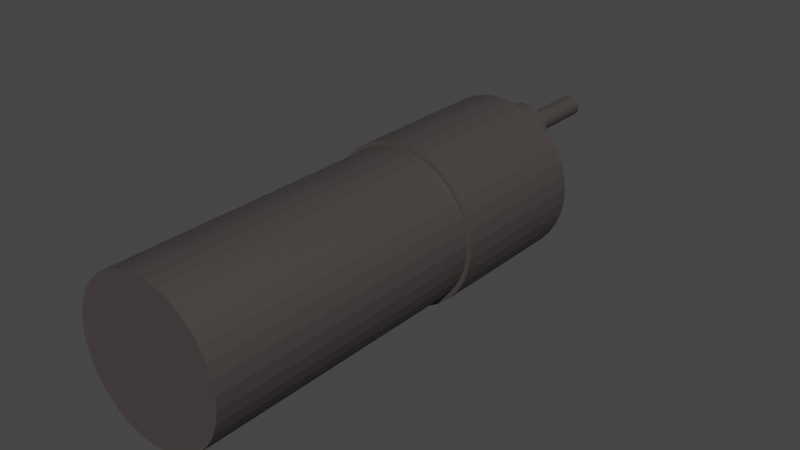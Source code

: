# Source: moteur.blend  (saved by Blender 3.1.7; exported with 4.5.12 LTS)
import bpy
from mathutils import Matrix  # noqa: F401  (used for matrix-valued properties, if any)

bpy.ops.wm.read_factory_settings(use_empty=True)
scene = bpy.context.scene
scene.name = 'Scene'

# ---- collections
col_collection = bpy.data.collections.new('Collection'); scene.collection.children.link(col_collection)

# ---- materials (node trees are filled in below, after node groups)
mat_material_001 = bpy.data.materials.new('Material.001')
mat_material_001.use_transparent_shadow = False

# ---- material node trees
mat_material_001.use_nodes = True; mat_material_001.node_tree.nodes.clear()
_N = mat_material_001.node_tree.nodes; _L = mat_material_001.node_tree.links
n0 = _N.new('ShaderNodeBsdfPrincipled'); n0.name = 'Principled BSDF'; n0.location = (10, 300)
n0.distribution = 'GGX'
n0.subsurface_method = 'RANDOM_WALK_SKIN'
n0.inputs[0].default_value = (0.06371, 0.05378, 0.05232, 1.0)
n0.inputs[3].default_value = 1.45
n0.inputs[27].default_value = (0.0, 0.0, 0.0, 1.0)
n0.inputs[28].default_value = 1.0
n1 = _N.new('ShaderNodeOutputMaterial'); n1.name = 'Material Output'; n1.location = (300, 300)
_L.new(n0.outputs[0], n1.inputs[0])
n1.is_active_output = True

# ---- world
world_world = bpy.data.worlds.new('World'); scene.world = world_world
world_world.use_nodes = True; world_world.node_tree.nodes.clear()
_N = world_world.node_tree.nodes; _L = world_world.node_tree.links
n0 = _N.new('ShaderNodeOutputWorld'); n0.name = 'World Output'; n0.location = (300, 300)
n1 = _N.new('ShaderNodeBackground'); n1.name = 'Background'; n1.location = (10, 300)
n1.inputs[0].default_value = (0.05088, 0.05088, 0.05088, 1.0)
_L.new(n1.outputs[0], n0.inputs[0])
n0.is_active_output = True
world_world.color = (0.05088, 0.05088, 0.05088)
world_world.use_sun_shadow = False
world_world.sun_shadow_jitter_overblur = 0.0

# ---- meshes
me_assem1___moteur_1 = bpy.data.meshes.new('Assem1 - moteur-1')
me_assem1___moteur_1.from_pydata([(-3.241, -20.32, 14.47), (-1.69, -20.32, 14.72), (-1.69, 14.68, 14.72), (-0.1238, 14.68, 14.83), (-0.1238, -20.32, 14.83), (3.009, -20.32, 14.65), (3.009, 14.68, 14.65), (6.068, -20.32, 13.95), (6.068, 14.68, 13.95), (8.964, -20.32, 12.75), (8.964, 14.68, 12.75), (11.61, -20.32, 11.07), (11.61, 14.68, 11.07), (13.94, -20.32, 8.962), (13.94, 14.68, 8.962), (15.88, -20.32, 6.496), (15.88, 14.68, 6.496), (17.38, -20.32, 3.736), (17.38, 14.68, 3.736), (18.38, -20.32, 0.7646), (18.38, 14.68, 0.7646), (18.87, -20.32, -2.335), (18.87, 14.68, -2.335), (18.83, -20.32, -5.472), (18.83, 14.68, -5.472), (18.26, -20.32, -8.558), (18.26, 14.68, -8.558), (17.18, -20.32, -11.5), (17.18, 14.68, -11.5), (15.61, -20.32, -14.22), (15.61, 14.68, -14.22), (13.61, -20.32, -16.64), (13.61, 14.68, -16.64), (11.23, -20.32, -18.68), (11.23, 14.68, -18.68), (8.534, -20.32, -20.29), (8.534, 14.68, -20.29), (5.607, -20.32, -21.42), (5.607, 14.68, -21.42), (2.532, -20.32, -22.04), (2.532, 14.68, -22.04), (-0.6048, -20.32, -22.14), (-0.6048, 14.68, -22.14), (-3.712, -20.32, -21.7), (-3.712, 14.68, -21.7), (-6.7, -20.32, -20.74), (-6.7, 14.68, -20.74), (-9.483, -20.32, -19.29), (-9.483, 14.68, -19.29), (-11.98, -20.32, -17.39), (-11.98, 14.68, -17.39), (-14.12, -20.32, -15.1), (-14.12, 14.68, -15.1), (-15.85, -20.32, -12.48), (-15.85, 14.68, -12.48), (-17.1, -20.32, -9.599), (-17.1, 14.68, -9.599), (-17.85, -20.32, -6.553), (-17.85, 14.68, -6.553), (-18.08, -20.32, -3.423), (-18.08, 14.68, -3.423), (-17.77, -20.32, -0.3001), (-17.77, 14.68, -0.3001), (-16.94, -20.32, 2.726), (-16.94, 14.68, 2.726), (-15.61, -20.32, 5.568), (-15.61, 14.68, 5.568), (-13.82, -20.32, 8.145), (-13.82, 14.68, 8.145), (-11.62, -20.32, 10.38), (-11.62, 14.68, 10.38), (-9.073, -20.32, 12.21), (-9.073, 14.68, 12.21), (-6.253, -20.32, 13.59), (-6.253, 14.68, 13.59), (-3.241, 14.68, 14.47), (-13.34, -20.32, -14.48), (-11.31, -20.32, -16.65), (-8.948, -20.32, -18.44), (-6.315, -20.32, -19.82), (-3.488, -20.32, -20.72), (-0.5494, -20.32, -21.14), (2.418, -20.32, -21.05), (5.327, -20.32, -20.46), (8.095, -20.32, -19.39), (10.64, -20.32, -17.87), (12.9, -20.32, -15.94), (14.79, -20.32, -13.65), (16.27, -20.32, -11.08), (17.3, -20.32, -8.293), (17.84, -20.32, -5.375), (17.88, -20.32, -2.407), (17.41, -20.32, 0.5252), (16.46, -20.32, 3.336), (15.05, -20.32, 5.946), (13.21, -20.32, 8.28), (11.01, -20.32, 10.27), (8.502, -20.32, 11.86), (5.763, -20.32, 13.0), (2.869, -20.32, 13.66), (-0.09433, -20.32, 13.83), (-1.576, -20.32, 13.72), (-3.043, -20.32, 13.49), (-5.892, -20.32, 12.66), (-8.56, -20.32, 11.36), (-10.97, -20.32, 9.622), (-13.05, -20.32, 7.506), (-14.74, -20.32, 5.069), (-16.0, -20.32, 2.381), (-16.79, -20.32, -0.4819), (-17.08, -20.32, -3.436), (-16.86, -20.32, -6.396), (-16.15, -20.32, -9.278), (-14.97, -20.32, -12.0), (2.968, 14.68, 8.57), (3.812, 14.68, 7.928), (4.536, 14.68, 7.153), (5.118, 14.68, 6.267), (2.028, 14.68, 9.059), (1.018, 14.68, 9.383), (-0.03139, 14.68, 9.531), (-1.091, 14.68, 9.5), (-2.13, 14.68, 9.29), (3.69, 14.68, -1.454), (2.829, 14.68, -2.074), (1.877, 14.68, -2.539), (0.8592, 14.68, -2.836), (5.542, 14.68, 5.296), (5.795, 14.68, 4.267), (5.872, 14.68, 3.209), (5.768, 14.68, 2.154), (5.488, 14.68, 1.132), (-3.119, 14.68, 8.908), (-4.029, 14.68, 8.364), (-4.833, 14.68, 7.674), (-5.51, 14.68, 6.858), (5.038, 14.68, 0.1718), (4.433, 14.68, -0.6987), (-2.286, 14.68, -2.661), (-3.264, 14.68, -2.253), (-4.159, 14.68, -1.686), (-4.946, 14.68, -0.9749), (-0.1939, 14.68, -2.957), (-1.252, 14.68, -2.898), (-6.039, 14.68, 5.939), (-6.405, 14.68, 4.944), (-6.598, 14.68, 3.902), (-6.612, 14.68, 2.842), (-6.446, 14.68, 1.795), (-6.106, 14.68, 0.7906), (-5.601, 14.68, -0.1415), (0.3352, 26.68, -2.919), (0.8592, 26.68, -2.836), (1.877, 26.68, -2.539), (2.829, 26.68, -2.074), (3.69, 26.68, -1.454), (4.433, 26.68, -0.6987), (5.038, 26.68, 0.1718), (5.488, 26.68, 1.132), (5.768, 26.68, 2.154), (5.872, 26.68, 3.209), (5.795, 26.68, 4.267), (5.542, 26.68, 5.296), (5.118, 26.68, 6.267), (4.536, 26.68, 7.153), (3.812, 26.68, 7.928), (2.968, 26.68, 8.57), (2.028, 26.68, 9.059), (1.018, 26.68, 9.383), (-0.03139, 26.68, 9.531), (-1.091, 26.68, 9.5), (-2.13, 26.68, 9.29), (-3.119, 26.68, 8.908), (-4.029, 26.68, 8.364), (-4.833, 26.68, 7.674), (-5.51, 26.68, 6.858), (-6.039, 26.68, 5.939), (-6.405, 26.68, 4.944), (-6.598, 26.68, 3.902), (-6.612, 26.68, 2.842), (-6.446, 26.68, 1.795), (-6.106, 26.68, 0.7906), (-5.601, 26.68, -0.1415), (-4.946, 26.68, -0.9749), (-4.159, 26.68, -1.686), (-3.264, 26.68, -2.253), (-2.286, 26.68, -2.661), (-1.252, 26.68, -2.898), (-0.1939, 26.68, -2.957), (-2.789, 26.68, 3.952), (-2.642, 26.68, 4.35), (-2.431, 26.68, 4.717), (-2.16, 26.68, 5.044), (-1.838, 26.68, 5.32), (-1.474, 26.68, 5.537), (-1.079, 26.68, 5.69), (-0.6631, 26.68, 5.774), (-0.2393, 26.68, 5.787), (0.1806, 26.68, 5.727), (0.5844, 26.68, 5.598), (0.9605, 26.68, 5.402), (1.298, 26.68, 5.146), (1.587, 26.68, 4.836), (1.82, 26.68, 4.481), (1.99, 26.68, 4.093), (2.091, 26.68, 3.681), (2.122, 26.68, 3.258), (2.08, 26.68, 2.836), (1.968, 26.68, 2.427), (1.789, 26.68, 2.043), (1.547, 26.68, 1.695), (1.249, 26.68, 1.393), (0.9051, 26.68, 1.145), (0.524, 26.68, 0.959), (0.117, 26.68, 0.8401), (-0.09264, 26.68, 0.8069), (-0.3043, 26.68, 0.7917), (-0.7277, 26.68, 0.8152), (-1.141, 26.68, 0.9099), (-1.532, 26.68, 1.073), (-1.891, 26.68, 1.3), (-2.205, 26.68, 1.584), (-2.467, 26.68, 1.918), (-2.669, 26.68, 2.291), (-2.805, 26.68, 2.692), (-2.871, 26.68, 3.111), (-2.866, 26.68, 3.535), (-0.3043, 46.68, 0.7917), (-0.09264, 46.68, 0.8069), (0.117, 46.68, 0.8401), (0.524, 46.68, 0.959), (0.9051, 46.68, 1.145), (1.249, 46.68, 1.393), (1.547, 46.68, 1.695), (1.789, 46.68, 2.043), (1.968, 46.68, 2.427), (2.08, 46.68, 2.836), (2.122, 46.68, 3.258), (2.091, 46.68, 3.681), (1.99, 46.68, 4.093), (1.82, 46.68, 4.481), (1.587, 46.68, 4.836), (1.298, 46.68, 5.146), (0.9605, 46.68, 5.402), (0.5844, 46.68, 5.598), (0.1806, 46.68, 5.727), (-0.2393, 46.68, 5.787), (-0.6631, 46.68, 5.774), (-1.079, 46.68, 5.69), (-1.474, 46.68, 5.537), (-1.838, 46.68, 5.32), (-2.16, 46.68, 5.044), (-2.431, 46.68, 4.717), (-2.642, 46.68, 4.35), (-2.789, 46.68, 3.952), (-2.866, 46.68, 3.535), (-2.871, 46.68, 3.111), (-2.805, 46.68, 2.692), (-2.669, 46.68, 2.291), (-2.467, 46.68, 1.918), (-2.205, 46.68, 1.584), (-1.891, 46.68, 1.3), (-1.532, 46.68, 1.073), (-1.141, 46.68, 0.9099), (-0.7277, 46.68, 0.8152), (-0.3779, 46.68, 3.291), (-3.043, -87.32, 13.49), (-1.576, -87.32, 13.72), (-0.09433, -87.32, 13.83), (2.869, -87.32, 13.66), (5.763, -87.32, 13.0), (8.502, -87.32, 11.86), (11.01, -87.32, 10.27), (13.21, -87.32, 8.28), (15.05, -87.32, 5.946), (16.46, -87.32, 3.336), (17.41, -87.32, 0.5252), (17.88, -87.32, -2.407), (17.84, -87.32, -5.375), (17.3, -87.32, -8.293), (16.27, -87.32, -11.08), (14.79, -87.32, -13.65), (12.9, -87.32, -15.94), (10.64, -87.32, -17.87), (8.095, -87.32, -19.39), (5.327, -87.32, -20.46), (2.418, -87.32, -21.05), (-0.5494, -87.32, -21.14), (-3.488, -87.32, -20.72), (-6.315, -87.32, -19.82), (-8.948, -87.32, -18.44), (-11.31, -87.32, -16.65), (-13.34, -87.32, -14.48), (-14.97, -87.32, -12.0), (-16.15, -87.32, -9.278), (-16.86, -87.32, -6.396), (-17.08, -87.32, -3.436), (-16.79, -87.32, -0.4819), (-16.0, -87.32, 2.381), (-14.74, -87.32, 5.069), (-13.05, -87.32, 7.506), (-10.97, -87.32, 9.622), (-8.56, -87.32, 11.36), (-5.892, -87.32, 12.66), (0.4208, -87.32, -3.664)], [], [(0, 1, 2), (2, 1, 3), (1, 4, 3), (3, 4, 5), (3, 5, 6), (6, 5, 7), (6, 7, 8), (8, 7, 9), (8, 9, 10), (10, 9, 11), (10, 11, 12), (12, 11, 13), (12, 13, 14), (14, 13, 15), (14, 15, 16), (16, 15, 17), (16, 17, 18), (18, 17, 19), (18, 19, 20), (20, 19, 21), (20, 21, 22), (22, 21, 23), (22, 23, 24), (24, 23, 25), (24, 25, 26), (26, 25, 27), (26, 27, 28), (28, 27, 29), (28, 29, 30), (30, 29, 31), (30, 31, 32), (32, 31, 33), (32, 33, 34), (34, 33, 35), (34, 35, 36), (36, 35, 37), (36, 37, 38), (38, 37, 39), (38, 39, 40), (40, 39, 41), (40, 41, 42), (42, 41, 43), (42, 43, 44), (44, 43, 45), (44, 45, 46), (46, 45, 47), (46, 47, 48), (48, 47, 49), (48, 49, 50), (50, 49, 51), (50, 51, 52), (52, 51, 53), (52, 53, 54), (54, 53, 55), (54, 55, 56), (56, 55, 57), (56, 57, 58), (58, 57, 59), (58, 59, 60), (60, 59, 61), (60, 61, 62), (62, 61, 63), (62, 63, 64), (64, 63, 65), (64, 65, 66), (66, 65, 67), (66, 67, 68), (68, 67, 69), (68, 69, 70), (70, 69, 71), (70, 71, 72), (72, 71, 73), (72, 73, 74), (74, 73, 0), (74, 0, 75), (75, 0, 2), (76, 51, 77), (77, 51, 49), (77, 49, 78), (78, 49, 47), (78, 47, 79), (79, 47, 45), (79, 45, 80), (80, 45, 43), (80, 43, 81), (81, 43, 41), (81, 41, 82), (82, 41, 39), (82, 39, 83), (83, 39, 37), (83, 37, 84), (84, 37, 35), (84, 35, 85), (85, 35, 33), (85, 33, 86), (86, 33, 31), (86, 31, 87), (87, 31, 29), (87, 29, 88), (88, 29, 27), (88, 27, 89), (89, 27, 25), (89, 25, 90), (90, 25, 23), (90, 23, 91), (91, 23, 21), (91, 21, 92), (92, 21, 19), (92, 19, 93), (93, 19, 17), (93, 17, 94), (94, 17, 15), (94, 15, 95), (95, 15, 13), (95, 13, 96), (96, 13, 11), (96, 11, 97), (97, 11, 9), (97, 9, 98), (98, 9, 7), (98, 7, 99), (99, 7, 5), (99, 5, 100), (100, 5, 4), (100, 4, 101), (101, 4, 1), (101, 1, 102), (102, 1, 0), (102, 0, 103), (103, 0, 73), (103, 73, 104), (104, 73, 71), (104, 71, 105), (105, 71, 69), (105, 69, 106), (106, 69, 67), (106, 67, 107), (107, 67, 65), (107, 65, 108), (108, 65, 63), (108, 63, 109), (109, 63, 61), (109, 61, 110), (110, 61, 59), (110, 59, 111), (111, 59, 57), (111, 57, 112), (112, 57, 55), (112, 55, 113), (113, 55, 53), (113, 53, 76), (76, 53, 51), (6, 8, 114), (114, 8, 115), (115, 8, 10), (115, 10, 116), (116, 10, 12), (116, 12, 117), (114, 118, 6), (6, 118, 119), (6, 119, 3), (3, 119, 120), (3, 120, 2), (2, 120, 121), (2, 121, 75), (75, 121, 122), (75, 122, 74), (123, 32, 124), (124, 32, 34), (124, 34, 125), (125, 34, 36), (125, 36, 126), (117, 12, 127), (127, 12, 14), (127, 14, 128), (128, 14, 16), (128, 16, 129), (129, 16, 18), (129, 18, 130), (130, 18, 20), (130, 20, 131), (122, 132, 74), (74, 132, 133), (74, 133, 72), (72, 133, 134), (72, 134, 70), (70, 134, 135), (70, 135, 68), (20, 22, 131), (131, 22, 24), (131, 24, 136), (136, 24, 26), (136, 26, 137), (137, 26, 28), (137, 28, 123), (123, 28, 30), (123, 30, 32), (138, 48, 139), (139, 48, 50), (139, 50, 140), (140, 50, 52), (140, 52, 141), (36, 38, 126), (126, 38, 40), (126, 40, 142), (142, 40, 42), (142, 42, 143), (143, 42, 44), (143, 44, 138), (138, 44, 46), (138, 46, 48), (135, 144, 68), (68, 144, 145), (68, 145, 66), (66, 145, 146), (66, 146, 64), (64, 146, 147), (64, 147, 62), (62, 147, 148), (62, 148, 60), (60, 148, 149), (60, 149, 58), (58, 149, 150), (58, 150, 56), (56, 150, 141), (56, 141, 54), (54, 141, 52), (151, 152, 126), (126, 152, 153), (126, 153, 125), (125, 153, 154), (125, 154, 124), (124, 154, 155), (124, 155, 123), (123, 155, 156), (123, 156, 137), (137, 156, 157), (137, 157, 136), (136, 157, 158), (136, 158, 131), (131, 158, 159), (131, 159, 130), (130, 159, 160), (130, 160, 129), (129, 160, 161), (129, 161, 128), (128, 161, 162), (128, 162, 127), (127, 162, 163), (127, 163, 117), (117, 163, 164), (117, 164, 116), (116, 164, 165), (116, 165, 115), (115, 165, 166), (115, 166, 114), (114, 166, 167), (114, 167, 118), (118, 167, 168), (118, 168, 119), (119, 168, 169), (119, 169, 120), (120, 169, 170), (120, 170, 121), (121, 170, 171), (121, 171, 122), (122, 171, 172), (122, 172, 132), (132, 172, 173), (132, 173, 133), (133, 173, 174), (133, 174, 134), (134, 174, 175), (134, 175, 135), (135, 175, 176), (135, 176, 144), (144, 176, 177), (144, 177, 145), (145, 177, 178), (145, 178, 146), (146, 178, 179), (146, 179, 147), (147, 179, 180), (147, 180, 148), (148, 180, 181), (148, 181, 149), (149, 181, 182), (149, 182, 150), (150, 182, 183), (150, 183, 141), (141, 183, 184), (141, 184, 140), (140, 184, 185), (140, 185, 139), (139, 185, 186), (139, 186, 138), (138, 186, 187), (138, 187, 143), (143, 187, 188), (143, 188, 142), (142, 188, 151), (142, 151, 126), (189, 177, 190), (190, 177, 176), (190, 176, 191), (191, 176, 175), (191, 175, 192), (192, 175, 174), (192, 174, 193), (193, 174, 173), (193, 173, 194), (194, 173, 172), (194, 172, 195), (195, 172, 171), (195, 171, 196), (196, 171, 170), (196, 170, 197), (197, 170, 169), (197, 169, 198), (198, 169, 168), (198, 168, 199), (199, 168, 167), (199, 167, 200), (200, 167, 166), (200, 166, 201), (201, 166, 165), (201, 165, 202), (202, 165, 164), (202, 164, 203), (203, 164, 163), (203, 163, 204), (204, 163, 162), (204, 162, 205), (205, 162, 161), (205, 161, 206), (206, 161, 160), (206, 160, 207), (207, 160, 159), (207, 159, 208), (208, 159, 158), (208, 158, 209), (209, 158, 157), (209, 157, 210), (210, 157, 156), (210, 156, 211), (211, 156, 155), (211, 155, 212), (212, 155, 154), (212, 154, 213), (213, 154, 153), (213, 153, 214), (214, 153, 152), (214, 152, 215), (215, 152, 151), (215, 151, 216), (216, 151, 188), (216, 188, 217), (217, 188, 187), (217, 187, 218), (218, 187, 186), (218, 186, 219), (219, 186, 185), (219, 185, 220), (220, 185, 184), (220, 184, 221), (221, 184, 183), (221, 183, 222), (222, 183, 182), (222, 182, 223), (223, 182, 181), (223, 181, 224), (224, 181, 180), (224, 180, 225), (225, 180, 179), (225, 179, 226), (226, 179, 178), (226, 178, 189), (189, 178, 177), (227, 228, 215), (215, 228, 214), (228, 229, 214), (214, 229, 230), (214, 230, 213), (213, 230, 231), (213, 231, 212), (212, 231, 232), (212, 232, 211), (211, 232, 233), (211, 233, 210), (210, 233, 234), (210, 234, 209), (209, 234, 235), (209, 235, 208), (208, 235, 236), (208, 236, 207), (207, 236, 237), (207, 237, 206), (206, 237, 238), (206, 238, 205), (205, 238, 239), (205, 239, 204), (204, 239, 240), (204, 240, 203), (203, 240, 241), (203, 241, 202), (202, 241, 242), (202, 242, 201), (201, 242, 243), (201, 243, 200), (200, 243, 244), (200, 244, 199), (199, 244, 245), (199, 245, 198), (198, 245, 246), (198, 246, 197), (197, 246, 247), (197, 247, 196), (196, 247, 248), (196, 248, 195), (195, 248, 249), (195, 249, 194), (194, 249, 250), (194, 250, 193), (193, 250, 251), (193, 251, 192), (192, 251, 252), (192, 252, 191), (191, 252, 253), (191, 253, 190), (190, 253, 254), (190, 254, 189), (189, 254, 255), (189, 255, 226), (226, 255, 256), (226, 256, 225), (225, 256, 257), (225, 257, 224), (224, 257, 258), (224, 258, 223), (223, 258, 259), (223, 259, 222), (222, 259, 260), (222, 260, 221), (221, 260, 261), (221, 261, 220), (220, 261, 262), (220, 262, 219), (219, 262, 263), (219, 263, 218), (218, 263, 264), (218, 264, 217), (217, 264, 227), (217, 227, 216), (216, 227, 215), (228, 227, 265), (228, 265, 229), (232, 231, 265), (265, 231, 230), (265, 230, 229), (235, 234, 265), (265, 234, 233), (265, 233, 232), (238, 237, 265), (265, 237, 236), (265, 236, 235), (241, 240, 265), (265, 240, 239), (265, 239, 238), (244, 243, 265), (265, 243, 242), (265, 242, 241), (247, 246, 265), (265, 246, 245), (265, 245, 244), (250, 249, 265), (265, 249, 248), (265, 248, 247), (253, 252, 265), (265, 252, 251), (265, 251, 250), (256, 255, 265), (265, 255, 254), (265, 254, 253), (259, 258, 265), (265, 258, 257), (265, 257, 256), (262, 261, 265), (265, 261, 260), (265, 260, 259), (227, 264, 265), (265, 264, 263), (265, 263, 262), (266, 267, 101), (101, 267, 100), (267, 268, 100), (100, 268, 269), (100, 269, 99), (99, 269, 270), (99, 270, 98), (98, 270, 271), (98, 271, 97), (97, 271, 272), (97, 272, 96), (96, 272, 273), (96, 273, 95), (95, 273, 274), (95, 274, 94), (94, 274, 275), (94, 275, 93), (93, 275, 276), (93, 276, 92), (92, 276, 277), (92, 277, 91), (91, 277, 278), (91, 278, 90), (90, 278, 279), (90, 279, 89), (89, 279, 280), (89, 280, 88), (88, 280, 281), (88, 281, 87), (87, 281, 282), (87, 282, 86), (86, 282, 283), (86, 283, 85), (85, 283, 284), (85, 284, 84), (84, 284, 285), (84, 285, 83), (83, 285, 286), (83, 286, 82), (82, 286, 287), (82, 287, 81), (81, 287, 288), (81, 288, 80), (80, 288, 289), (80, 289, 79), (79, 289, 290), (79, 290, 78), (78, 290, 291), (78, 291, 77), (77, 291, 292), (77, 292, 76), (76, 292, 293), (76, 293, 113), (113, 293, 294), (113, 294, 112), (112, 294, 295), (112, 295, 111), (111, 295, 296), (111, 296, 110), (110, 296, 297), (110, 297, 109), (109, 297, 298), (109, 298, 108), (108, 298, 299), (108, 299, 107), (107, 299, 300), (107, 300, 106), (106, 300, 301), (106, 301, 105), (105, 301, 302), (105, 302, 104), (104, 302, 303), (104, 303, 103), (103, 303, 266), (103, 266, 102), (102, 266, 101), (267, 266, 304), (267, 304, 268), (271, 270, 304), (304, 270, 269), (304, 269, 268), (274, 273, 304), (304, 273, 272), (304, 272, 271), (277, 276, 304), (304, 276, 275), (304, 275, 274), (280, 279, 304), (304, 279, 278), (304, 278, 277), (283, 282, 304), (304, 282, 281), (304, 281, 280), (286, 285, 304), (304, 285, 284), (304, 284, 283), (289, 288, 304), (304, 288, 287), (304, 287, 286), (292, 291, 304), (304, 291, 290), (304, 290, 289), (295, 294, 304), (304, 294, 293), (304, 293, 292), (298, 297, 304), (304, 297, 296), (304, 296, 295), (301, 300, 304), (304, 300, 299), (304, 299, 298), (266, 303, 304), (304, 303, 302), (304, 302, 301)])
me_assem1___moteur_1.materials.append(mat_material_001)
me_assem1___moteur_1.use_remesh_fix_poles = True
me_assem1___moteur_1.use_remesh_preserve_attributes = False
me_assem1___moteur_1.update()

# ---- objects
ob_assem1___moteur_1 = bpy.data.objects.new('Assem1 - moteur-1', me_assem1___moteur_1)

# ---- transforms, parenting, visibility, modifiers, constraints
ob_assem1___moteur_1.location = (-1.062, 30.66, 36.61)

# ---- collection membership
scene.collection.objects.link(ob_assem1___moteur_1)

# ---- scene / render settings (as saved in the file)
scene.frame_start = 1; scene.frame_end = 250; scene.frame_set(0)
scene.render.engine = 'BLENDER_EEVEE_NEXT'
scene.cycles.sampling_pattern = 'TABULATED_SOBOL'
scene.cycles.use_light_tree = False
scene.view_settings.view_transform = 'Filmic'
bpy.context.view_layer.update()

# ---- added for rendering (the .blend has no active camera and no usable light): camera, sun
cam_auto = bpy.data.cameras.new('AutoCamera')
cam_auto.lens = 50.0
cam_auto.sensor_width = 36.0
cam_auto.clip_end = 2335.49
ob_auto_camera = bpy.data.objects.new('AutoCamera', cam_auto)
scene.collection.objects.link(ob_auto_camera)
ob_auto_camera.location = (132.412, -149.352, 139.414)
ob_auto_camera.rotation_euler = (1.09748, -7.21219e-08, 0.694738)
scene.camera = ob_auto_camera
light_auto_sun = bpy.data.lights.new('AutoSun', 'SUN')
light_auto_sun.energy = 3.0
light_auto_sun.angle = 0.0523599
ob_auto_sun = bpy.data.objects.new('AutoSun', light_auto_sun)
scene.collection.objects.link(ob_auto_sun)
ob_auto_sun.rotation_euler = (0.872665, 0.174533, 0.523599)
bpy.context.view_layer.update()
